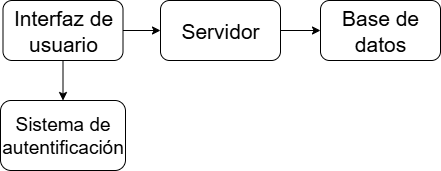

The diagram above was exported from draw.io. Its source (the exported page's mxGraphModel, read from the mxfile embedded in the PNG):
<mxGraphModel dx="872" dy="465" grid="1" gridSize="10" guides="1" tooltips="1" connect="1" arrows="1" fold="1" page="1" pageScale="1" pageWidth="827" pageHeight="1169" math="0" shadow="0">
  <root>
    <mxCell id="0" />
    <mxCell id="1" parent="0" />
    <mxCell id="nAGlqDxLlNQaFjet3KU_-5" style="edgeStyle=orthogonalEdgeStyle;rounded=0;orthogonalLoop=1;jettySize=auto;html=1;exitX=0.5;exitY=1;exitDx=0;exitDy=0;entryX=0.5;entryY=0;entryDx=0;entryDy=0;" edge="1" parent="1" source="nAGlqDxLlNQaFjet3KU_-1" target="nAGlqDxLlNQaFjet3KU_-4">
      <mxGeometry relative="1" as="geometry" />
    </mxCell>
    <mxCell id="nAGlqDxLlNQaFjet3KU_-6" style="edgeStyle=orthogonalEdgeStyle;rounded=0;orthogonalLoop=1;jettySize=auto;html=1;exitX=1;exitY=0.5;exitDx=0;exitDy=0;" edge="1" parent="1" source="nAGlqDxLlNQaFjet3KU_-1" target="nAGlqDxLlNQaFjet3KU_-2">
      <mxGeometry relative="1" as="geometry" />
    </mxCell>
    <mxCell id="nAGlqDxLlNQaFjet3KU_-1" value="&lt;font style=&quot;font-size: 21px;&quot;&gt;Interfaz de usuario&lt;/font&gt;" style="rounded=1;whiteSpace=wrap;html=1;" vertex="1" parent="1">
      <mxGeometry x="202.5" y="120" width="120" height="60" as="geometry" />
    </mxCell>
    <mxCell id="nAGlqDxLlNQaFjet3KU_-7" style="edgeStyle=orthogonalEdgeStyle;rounded=0;orthogonalLoop=1;jettySize=auto;html=1;exitX=1;exitY=0.5;exitDx=0;exitDy=0;" edge="1" parent="1" source="nAGlqDxLlNQaFjet3KU_-2" target="nAGlqDxLlNQaFjet3KU_-3">
      <mxGeometry relative="1" as="geometry" />
    </mxCell>
    <mxCell id="nAGlqDxLlNQaFjet3KU_-2" value="&lt;font style=&quot;font-size: 21px;&quot;&gt;Servidor&lt;/font&gt;" style="rounded=1;whiteSpace=wrap;html=1;" vertex="1" parent="1">
      <mxGeometry x="360" y="120" width="120" height="60" as="geometry" />
    </mxCell>
    <mxCell id="nAGlqDxLlNQaFjet3KU_-3" value="&lt;font style=&quot;font-size: 21px;&quot;&gt;Base de datos&lt;/font&gt;" style="rounded=1;whiteSpace=wrap;html=1;" vertex="1" parent="1">
      <mxGeometry x="520" y="120" width="120" height="60" as="geometry" />
    </mxCell>
    <mxCell id="nAGlqDxLlNQaFjet3KU_-4" value="&lt;font style=&quot;font-size: 19px;&quot;&gt;Sistema de autentificación&lt;/font&gt;" style="rounded=1;whiteSpace=wrap;html=1;" vertex="1" parent="1">
      <mxGeometry x="200" y="220" width="125" height="70" as="geometry" />
    </mxCell>
  </root>
</mxGraphModel>